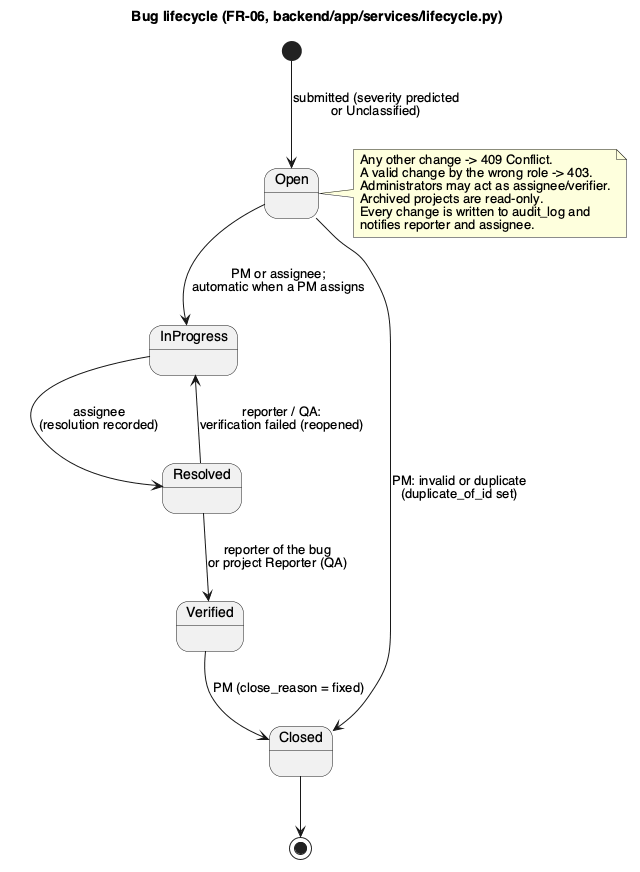

The diagram above was rendered by PlantUML. Its source (embedded in the PNG):
@startuml state-bug-lifecycle
title Bug lifecycle (FR-06, backend/app/services/lifecycle.py)
skinparam shadowing false
skinparam defaultFontName Helvetica

[*] --> Open : submitted (severity predicted\nor Unclassified)

Open --> InProgress : PM or assignee;\nautomatic when a PM assigns
InProgress --> Resolved : assignee\n(resolution recorded)
Resolved --> Verified : reporter of the bug\nor project Reporter (QA)
Resolved --> InProgress : reporter / QA:\nverification failed (reopened)
Verified --> Closed : PM (close_reason = fixed)
Open --> Closed : PM: invalid or duplicate\n(duplicate_of_id set)
Closed --> [*]

note right of Open
  Any other change -> 409 Conflict.
  A valid change by the wrong role -> 403.
  Administrators may act as assignee/verifier.
  Archived projects are read-only.
  Every change is written to audit_log and
  notifies reporter and assignee.
end note
@enduml